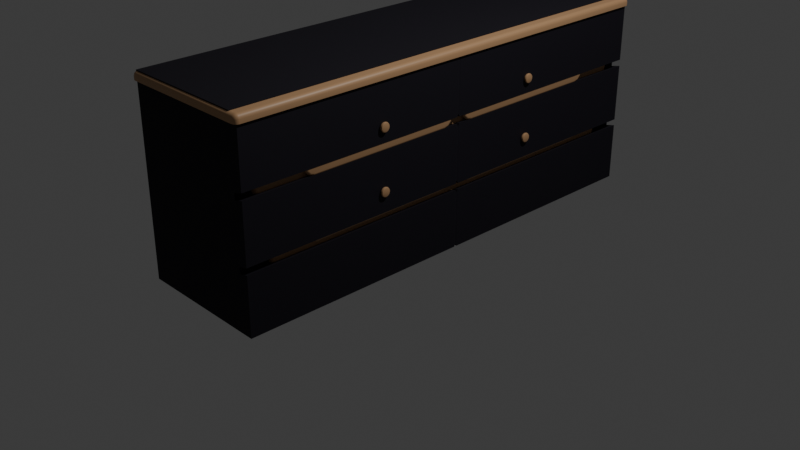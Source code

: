 # Source: shelf.blend  (saved by Blender 4.0.36; exported with 4.5.12 LTS)
import bpy
from mathutils import Matrix  # noqa: F401  (used for matrix-valued properties, if any)

bpy.ops.wm.read_factory_settings(use_empty=True)
scene = bpy.context.scene
scene.name = 'Scene'

# ---- collections
col_collection = bpy.data.collections.new('Collection'); scene.collection.children.link(col_collection)

# ---- materials (node trees are filled in below, after node groups)
mat_woodfuture = bpy.data.materials.new('WoodFuture')
mat_woodfuture.alpha_threshold = 0.0
mat_woodfuture.use_transparent_shadow = False
mat_woodfuture.roughness = 0.5
mat_woodfuture.line_color = (0.0, 0.0, 0.0, 1.0)
mat_woodpresent = bpy.data.materials.new('WoodPresent')
mat_woodpresent.use_transparent_shadow = False

# ---- node groups
ng_auto_smooth = bpy.data.node_groups.new('Auto Smooth', 'GeometryNodeTree')
_s = ng_auto_smooth.interface.new_socket(name='Geometry', in_out='OUTPUT', socket_type='NodeSocketGeometry')
_s = ng_auto_smooth.interface.new_socket(name='Geometry', in_out='INPUT', socket_type='NodeSocketGeometry')
_s = ng_auto_smooth.interface.new_socket(name='Angle', in_out='INPUT', socket_type='NodeSocketFloat')
_s.subtype = 'ANGLE'
_s.min_value = 0.0
_s.max_value = 3.142
ng_auto_smooth.is_modifier = True
_N = ng_auto_smooth.nodes; _L = ng_auto_smooth.links
n0 = _N.new('NodeGroupOutput'); n0.name = 'Group Output'; n0.location = (480, -100)
n1 = _N.new('NodeGroupInput'); n1.name = 'Group Input'; n1.location = (-420, -300)
n2 = _N.new('NodeGroupInput'); n2.name = 'Group Input.001'; n2.location = (-60, -100)
n3 = _N.new('GeometryNodeSetShadeSmooth'); n3.name = 'Set Shade Smooth'; n3.location = (120, -100)
n3.domain = 'EDGE'
n4 = _N.new('GeometryNodeSetShadeSmooth'); n4.name = 'Set Shade Smooth.001'; n4.location = (300, -100)
n5 = _N.new('GeometryNodeInputMeshEdgeAngle'); n5.name = 'Edge Angle'; n5.location = (-420, -220)
n6 = _N.new('GeometryNodeInputEdgeSmooth'); n6.name = 'Is Edge Smooth'; n6.location = (-60, -160)
n7 = _N.new('GeometryNodeInputShadeSmooth'); n7.name = 'Is Face Smooth'; n7.location = (-240, -340)
n8 = _N.new('FunctionNodeBooleanMath'); n8.name = 'Boolean Math'; n8.location = (-60, -220)
n9 = _N.new('FunctionNodeCompare'); n9.name = 'Compare'; n9.location = (-240, -180)
n9.operation = 'LESS_EQUAL'
_L.new(n5.outputs[0], n9.inputs[0])
_L.new(n4.outputs[0], n0.inputs[0])
_L.new(n1.outputs[1], n9.inputs[1])
_L.new(n9.outputs[0], n8.inputs[0])
_L.new(n7.outputs[0], n8.inputs[1])
_L.new(n2.outputs[0], n3.inputs[0])
_L.new(n6.outputs[0], n3.inputs[1])
_L.new(n3.outputs[0], n4.inputs[0])
_L.new(n8.outputs[0], n3.inputs[2])
n0.is_active_output = True

# ---- material node trees
mat_woodfuture.use_nodes = True; mat_woodfuture.node_tree.nodes.clear()
_N = mat_woodfuture.node_tree.nodes; _L = mat_woodfuture.node_tree.links
n0 = _N.new('ShaderNodeOutputMaterial'); n0.name = 'Material Output'; n0.location = (300, 300)
n1 = _N.new('ShaderNodeBsdfPrincipled'); n1.name = 'Principled BSDF'; n1.location = (10, 300)
n1.inputs[0].default_value = (0.00206, 0.0005726, 0.005773, 1.0)
n1.inputs[2].default_value = 0.7559
n1.inputs[3].default_value = 1.45
_L.new(n1.outputs[0], n0.inputs[0])
n0.is_active_output = True
mat_woodpresent.use_nodes = True; mat_woodpresent.node_tree.nodes.clear()
_N = mat_woodpresent.node_tree.nodes; _L = mat_woodpresent.node_tree.links
n0 = _N.new('ShaderNodeBsdfPrincipled'); n0.name = 'Principled BSDF'; n0.location = (10, 300)
n0.inputs[0].default_value = (0.4626, 0.2698, 0.1349, 1.0)
n1 = _N.new('ShaderNodeOutputMaterial'); n1.name = 'Material Output'; n1.location = (300, 300)
_L.new(n0.outputs[0], n1.inputs[0])
n1.is_active_output = True

# ---- world
world_world = bpy.data.worlds.new('World'); scene.world = world_world
world_world.use_nodes = True; world_world.node_tree.nodes.clear()
_N = world_world.node_tree.nodes; _L = world_world.node_tree.links
n0 = _N.new('ShaderNodeOutputWorld'); n0.name = 'World Output'; n0.location = (300, 300)
n1 = _N.new('ShaderNodeBackground'); n1.name = 'Background'; n1.location = (10, 300)
n1.inputs[0].default_value = (0.05088, 0.05088, 0.05088, 1.0)
_L.new(n1.outputs[0], n0.inputs[0])
n0.is_active_output = True
world_world.color = (0.05088, 0.05088, 0.05088)
world_world.use_sun_shadow = False
world_world.sun_shadow_jitter_overblur = 0.0

# ---- cameras
cam_camera = bpy.data.cameras.new('Camera')
cam_camera.clip_end = 100.0
cam_camera.ortho_scale = 7.314

# ---- lights
light_light = bpy.data.lights.new('Light', 'POINT')
light_light.transmission_factor = 0.0
light_light.energy = 1000.0
light_light.shadow_soft_size = 0.1
light_light.shadow_maximum_resolution = 0.006
light_light.use_absolute_resolution = True

# ---- meshes
me_cube = bpy.data.meshes.new('Cube')
me_cube.from_pydata([(0.7907, 1.3, -1.0), (0.7907, -1.3, -1.0), (-0.6216, 1.3, 1.0), (-0.6216, 1.3, -1.0), (-0.6216, -1.3, 1.0), (-0.6216, -1.3, -1.0), (0.6943, 1.3, -1.0), (0.6943, -1.3, 1.0), (0.6943, -1.3, -1.0), (0.6943, 1.3, 1.0), (0.7907, 1.3, 0.3333), (0.7907, 1.3, -0.3333), (-0.6216, -1.3, -0.3333), (-0.6216, -1.3, 0.3333), (0.7907, -1.3, 0.3333), (0.7907, -1.3, -0.3333), (-0.6216, 1.3, 0.3333), (-0.6216, 1.3, -0.3333), (0.6943, 1.3, 0.3095), (0.6943, 1.3, -0.3572), (0.6943, -1.3, 0.3095), (0.6943, -1.3, -0.3572), (0.7907, 1.3, 0.2667), (-0.6216, -1.3, 0.2667), (0.7907, -1.3, 0.2667), (-0.6216, 1.3, 0.2667), (0.6943, 1.3, 0.2428), (0.6943, -1.3, 0.2428), (0.7907, 1.3, -0.4), (0.7907, -1.3, -0.4), (-0.6216, 1.3, -0.4), (0.6943, 1.3, -0.4239), (0.6943, -1.3, -0.4239), (-0.6216, -1.3, -0.4), (-0.6216, -1.3, 0.9333), (0.7907, 1.3, 0.9333), (0.7907, -1.3, 0.9333), (-0.6216, 1.3, 0.9333), (0.6943, 1.3, 0.9095), (0.6943, -1.3, 0.9095), (-0.6216, 0.008077, -1.0), (-0.6216, -0.008077, -1.0), (-0.6216, 0.0, -1.0), (-0.6216, -0.008077, 1.0), (-0.6216, 0.008077, 1.0), (-0.6216, 0.0, 1.0), (0.7907, -0.008077, -1.0), (0.7907, 0.008077, -1.0), (0.7878, 0.0, -0.9728), (0.6943, 0.008077, -1.0), (0.6943, -0.008077, -1.0), (0.6943, 0.0, -0.9728), (0.6943, 0.008077, 1.0), (0.6943, -0.008077, 1.0), (0.6943, 0.0, 1.0), (0.7907, -0.008077, -0.3333), (0.7907, 0.008077, -0.3333), (0.7878, 0.0, -0.3065), (0.7907, -0.008077, 0.3333), (0.7907, 0.008077, 0.3333), (0.7878, 0.0, 0.3601), (-0.6216, 0.008077, -0.3333), (-0.6216, -0.008077, -0.3333), (-0.6216, 0.0, -0.3333), (-0.6216, 0.008077, 0.3333), (-0.6216, -0.008077, 0.3333), (-0.6216, 0.0, 0.3333), (0.6943, 0.008077, 0.3095), (0.6943, -0.008077, 0.3095), (0.6943, 0.0, 0.3385), (-0.6216, -0.008077, 0.2667), (-0.6216, 0.008077, 0.2667), (-0.6216, 0.0, 0.2667), (0.7907, 0.008077, 0.2667), (0.7907, -0.008077, 0.2667), (0.7878, 0.0, 0.2384), (0.6943, 0.008077, -0.3572), (0.6943, -0.008077, -0.3572), (0.6943, 0.0, -0.3282), (0.6943, 0.008077, -0.4239), (0.6943, -0.008077, -0.4239), (0.6943, 0.0, -0.4496), (-0.6216, -0.008077, -0.4), (-0.6216, 0.008077, -0.4), (-0.6216, 0.0, -0.4), (0.7907, 0.008077, -0.4), (0.7907, -0.008077, -0.4), (0.7878, 0.0, -0.4279), (0.6943, 0.008077, 0.2428), (0.6943, -0.008077, 0.2428), (0.6943, 0.0, 0.2167), (0.6943, 0.008077, 0.9095), (0.6943, -0.008077, 0.9095), (0.6943, 0.0, 0.8834), (0.7907, 0.008077, 0.9333), (0.7907, -0.008077, 0.9333), (0.7878, 0.0, 0.9051), (-0.6216, -0.008077, 0.9333), (-0.6216, 0.008077, 0.9333), (-0.6216, 0.0, 0.9333)], [], [(34, 4, 43, 97), (39, 7, 4, 34), (53, 43, 4, 7), (46, 86, 29, 1), (37, 2, 9, 38), (9, 2, 44, 52), (15, 21, 77, 55), (61, 71, 25, 17), (24, 74, 89, 27), (30, 17, 19, 31), (25, 16, 18, 26), (21, 32, 80, 77), (14, 20, 68, 58), (32, 29, 86, 80), (39, 36, 95, 92), (12, 23, 70, 62), (13, 34, 97, 65), (32, 21, 12, 33), (27, 20, 13, 23), (21, 27, 23, 12), (33, 12, 62, 82), (56, 76, 19, 11), (19, 26, 22, 11), (17, 25, 26, 19), (15, 24, 27, 21), (8, 32, 33, 5), (41, 50, 8, 5), (7, 39, 92, 53), (6, 31, 28, 0), (3, 30, 31, 6), (1, 29, 32, 8), (14, 36, 39, 20), (16, 37, 38, 18), (18, 38, 35, 10), (59, 67, 18, 10), (23, 13, 65, 70), (20, 39, 34, 13), (20, 27, 89, 68), (58, 95, 36, 14), (50, 46, 1, 8), (3, 6, 49, 40), (55, 74, 24, 15), (64, 98, 37, 16), (71, 64, 16, 25), (83, 61, 17, 30), (79, 85, 28, 31), (76, 79, 31, 19), (11, 22, 73, 56), (73, 22, 26, 88), (67, 88, 26, 18), (10, 35, 94, 59), (91, 94, 35, 38), (52, 91, 38, 9), (40, 83, 30, 3), (0, 28, 85, 47), (6, 0, 47, 49), (98, 44, 2, 37), (98, 64, 66, 99), (99, 66, 65, 97), (95, 58, 60, 96), (96, 60, 59, 94), (86, 46, 48, 87), (87, 48, 47, 85), (83, 40, 42, 84), (84, 42, 41, 82), (74, 55, 57, 75), (75, 57, 56, 73), (71, 61, 63, 72), (72, 63, 62, 70), (64, 71, 72, 66), (66, 72, 70, 65), (61, 83, 84, 63), (63, 84, 82, 62), (85, 79, 81, 87), (87, 81, 80, 86), (79, 76, 78, 81), (81, 78, 77, 80), (76, 56, 57, 78), (78, 57, 55, 77), (73, 88, 90, 75), (75, 90, 89, 74), (88, 67, 69, 90), (90, 69, 68, 89), (67, 59, 60, 69), (69, 60, 58, 68), (94, 91, 93, 96), (96, 93, 92, 95), (91, 52, 54, 93), (93, 54, 53, 92), (50, 41, 42, 51), (51, 42, 40, 49), (46, 50, 51, 48), (48, 51, 49, 47), (44, 98, 99, 45), (45, 99, 97, 43), (43, 53, 54, 45), (45, 54, 52, 44), (5, 33, 82, 41)])
_uv = me_cube.uv_layers.new(name='UVMap')
_uv.uv.foreach_set('vector', [0.6167, 0.0, 0.625, 0.0, 0.625, 0.1246, 0.6167, 0.1246, 0.6167, 0.7671, 0.625, 0.7671, 0.625, 1.0, 0.6167, 1.0, 0.6421, 0.6254, 0.875, 0.6254, 0.875, 0.75, 0.6421, 0.75, 0.375, 0.6254, 0.45, 0.6254, 0.45, 0.75, 0.375, 0.75, 0.6167, 0.25, 0.625, 0.25, 0.625, 0.4829, 0.6167, 0.4829, 0.6421, 0.5, 0.875, 0.5, 0.875, 0.6246, 0.6421, 0.6246, 0.4583, 0.75, 0.4583, 0.7671, 0.4583, 0.6255, 0.4583, 0.6254, 0.4583, 0.1254, 0.5333, 0.1254, 0.5333, 0.25, 0.4583, 0.25, 0.5333, 0.75, 0.5333, 0.6254, 0.5333, 0.6255, 0.5333, 0.7671, 0.45, 0.25, 0.4583, 0.25, 0.4583, 0.4829, 0.45, 0.4829, 0.5333, 0.25, 0.5417, 0.25, 0.5417, 0.4829, 0.5333, 0.4829, 0.4583, 0.7671, 0.45, 0.7671, 0.45, 0.6255, 0.4583, 0.6255, 0.5417, 0.75, 0.5417, 0.7671, 0.5417, 0.6255, 0.5417, 0.6254, 0.45, 0.7671, 0.45, 0.75, 0.45, 0.6254, 0.45, 0.6255, 0.6167, 0.7671, 0.6167, 0.75, 0.6167, 0.6254, 0.6167, 0.6255, 0.4583, 0.0, 0.5333, 0.0, 0.5333, 0.1246, 0.4583, 0.1246, 0.5417, 0.0, 0.6167, 0.0, 0.6167, 0.1246, 0.5417, 0.1246, 0.45, 0.7671, 0.4583, 0.7671, 0.4583, 1.0, 0.45, 1.0, 0.5333, 0.7671, 0.5417, 0.7671, 0.5417, 1.0, 0.5333, 1.0, 0.4583, 0.7671, 0.5333, 0.7671, 0.5333, 1.0, 0.4583, 1.0, 0.45, 0.0, 0.4583, 0.0, 0.4583, 0.1246, 0.45, 0.1246, 0.4583, 0.6246, 0.4583, 0.6245, 0.4583, 0.4829, 0.4583, 0.5, 0.4583, 0.4829, 0.5333, 0.4829, 0.5333, 0.5, 0.4583, 0.5, 0.4583, 0.25, 0.5333, 0.25, 0.5333, 0.4829, 0.4583, 0.4829, 0.4583, 0.75, 0.5333, 0.75, 0.5333, 0.7671, 0.4583, 0.7671, 0.375, 0.7671, 0.45, 0.7671, 0.45, 1.0, 0.375, 1.0, 0.125, 0.6254, 0.3579, 0.6254, 0.3579, 0.75, 0.125, 0.75, 0.625, 0.7671, 0.6167, 0.7671, 0.6167, 0.6255, 0.625, 0.6255, 0.375, 0.4829, 0.45, 0.4829, 0.45, 0.5, 0.375, 0.5, 0.375, 0.25, 0.45, 0.25, 0.45, 0.4829, 0.375, 0.4829, 0.375, 0.75, 0.45, 0.75, 0.45, 0.7671, 0.375, 0.7671, 0.5417, 0.75, 0.6167, 0.75, 0.6167, 0.7671, 0.5417, 0.7671, 0.5417, 0.25, 0.6167, 0.25, 0.6167, 0.4829, 0.5417, 0.4829, 0.5417, 0.4829, 0.6167, 0.4829, 0.6167, 0.5, 0.5417, 0.5, 0.5417, 0.6246, 0.5417, 0.6245, 0.5417, 0.4829, 0.5417, 0.5, 0.5333, 0.0, 0.5417, 0.0, 0.5417, 0.1246, 0.5333, 0.1246, 0.5417, 0.7671, 0.6167, 0.7671, 0.6167, 1.0, 0.5417, 1.0, 0.5417, 0.7671, 0.5333, 0.7671, 0.5333, 0.6255, 0.5417, 0.6255, 0.5417, 0.6254, 0.6167, 0.6254, 0.6167, 0.75, 0.5417, 0.75, 0.3579, 0.6254, 0.375, 0.6254, 0.375, 0.75, 0.3579, 0.75, 0.125, 0.5, 0.3579, 0.5, 0.3579, 0.6246, 0.125, 0.6246, 0.4583, 0.6254, 0.5333, 0.6254, 0.5333, 0.75, 0.4583, 0.75, 0.5417, 0.1254, 0.6167, 0.1254, 0.6167, 0.25, 0.5417, 0.25, 0.5333, 0.1254, 0.5417, 0.1254, 0.5417, 0.25, 0.5333, 0.25, 0.45, 0.1254, 0.4583, 0.1254, 0.4583, 0.25, 0.45, 0.25, 0.45, 0.6245, 0.45, 0.6246, 0.45, 0.5, 0.45, 0.4829, 0.4583, 0.6245, 0.45, 0.6245, 0.45, 0.4829, 0.4583, 0.4829, 0.4583, 0.5, 0.5333, 0.5, 0.5333, 0.6246, 0.4583, 0.6246, 0.5333, 0.6246, 0.5333, 0.5, 0.5333, 0.4829, 0.5333, 0.6245, 0.5417, 0.6245, 0.5333, 0.6245, 0.5333, 0.4829, 0.5417, 0.4829, 0.5417, 0.5, 0.6167, 0.5, 0.6167, 0.6246, 0.5417, 0.6246, 0.6167, 0.6245, 0.6167, 0.6246, 0.6167, 0.5, 0.6167, 0.4829, 0.625, 0.6245, 0.6167, 0.6245, 0.6167, 0.4829, 0.625, 0.4829, 0.375, 0.1254, 0.45, 0.1254, 0.45, 0.25, 0.375, 0.25, 0.375, 0.5, 0.45, 0.5, 0.45, 0.6246, 0.375, 0.6246, 0.3579, 0.5, 0.375, 0.5, 0.375, 0.6246, 0.3579, 0.6246, 0.6167, 0.1254, 0.625, 0.1254, 0.625, 0.25, 0.6167, 0.25, 0.6167, 0.1254, 0.5417, 0.1254, 0.5417, 0.125, 0.6167, 0.125, 0.6167, 0.125, 0.5417, 0.125, 0.5417, 0.1246, 0.6167, 0.1246, 0.6167, 0.6254, 0.5417, 0.6254, 0.5417, 0.625, 0.6167, 0.625, 0.6167, 0.625, 0.5417, 0.625, 0.5417, 0.6246, 0.6167, 0.6246, 0.45, 0.6254, 0.375, 0.6254, 0.375, 0.625, 0.45, 0.625, 0.45, 0.625, 0.375, 0.625, 0.375, 0.6246, 0.45, 0.6246, 0.45, 0.1254, 0.375, 0.1254, 0.375, 0.125, 0.45, 0.125, 0.45, 0.125, 0.375, 0.125, 0.375, 0.1246, 0.45, 0.1246, 0.5333, 0.6254, 0.4583, 0.6254, 0.4583, 0.625, 0.5333, 0.625, 0.5333, 0.625, 0.4583, 0.625, 0.4583, 0.6246, 0.5333, 0.6246, 0.5333, 0.1254, 0.4583, 0.1254, 0.4583, 0.125, 0.5333, 0.125, 0.5333, 0.125, 0.4583, 0.125, 0.4583, 0.1246, 0.5333, 0.1246, 0.5417, 0.1254, 0.5333, 0.1254, 0.5333, 0.125, 0.5417, 0.125, 0.5417, 0.125, 0.5333, 0.125, 0.5333, 0.1246, 0.5417, 0.1246, 0.4583, 0.1254, 0.45, 0.1254, 0.45, 0.125, 0.4583, 0.125, 0.4583, 0.125, 0.45, 0.125, 0.45, 0.1246, 0.4583, 0.1246, 0.45, 0.6246, 0.45, 0.6245, 0.45, 0.625, 0.45, 0.625, 0.45, 0.625, 0.45, 0.625, 0.45, 0.6255, 0.45, 0.6254, 0.45, 0.6245, 0.4583, 0.6245, 0.4583, 0.625, 0.45, 0.625, 0.45, 0.625, 0.4583, 0.625, 0.4583, 0.6255, 0.45, 0.6255, 0.4583, 0.6245, 0.4583, 0.6246, 0.4583, 0.625, 0.4583, 0.625, 0.4583, 0.625, 0.4583, 0.625, 0.4583, 0.6254, 0.4583, 0.6255, 0.5333, 0.6246, 0.5333, 0.6245, 0.5333, 0.625, 0.5333, 0.625, 0.5333, 0.625, 0.5333, 0.625, 0.5333, 0.6255, 0.5333, 0.6254, 0.5333, 0.6245, 0.5417, 0.6245, 0.5417, 0.625, 0.5333, 0.625, 0.5333, 0.625, 0.5417, 0.625, 0.5417, 0.6255, 0.5333, 0.6255, 0.5417, 0.6245, 0.5417, 0.6246, 0.5417, 0.625, 0.5417, 0.625, 0.5417, 0.625, 0.5417, 0.625, 0.5417, 0.6254, 0.5417, 0.6255, 0.6167, 0.6246, 0.6167, 0.6245, 0.6167, 0.625, 0.6167, 0.625, 0.6167, 0.625, 0.6167, 0.625, 0.6167, 0.6255, 0.6167, 0.6254, 0.6167, 0.6245, 0.625, 0.6245, 0.625, 0.625, 0.6167, 0.625, 0.6167, 0.625, 0.625, 0.625, 0.625, 0.6255, 0.6167, 0.6255, 0.3579, 0.6254, 0.125, 0.6254, 0.125, 0.625, 0.3579, 0.625, 0.3579, 0.625, 0.125, 0.625, 0.125, 0.6246, 0.3579, 0.6246, 0.375, 0.6254, 0.3579, 0.6254, 0.3579, 0.625, 0.375, 0.625, 0.375, 0.625, 0.3579, 0.625, 0.3579, 0.6246, 0.375, 0.6246, 0.625, 0.1254, 0.6167, 0.1254, 0.6167, 0.125, 0.625, 0.125, 0.625, 0.125, 0.6167, 0.125, 0.6167, 0.1246, 0.625, 0.1246, 0.875, 0.6254, 0.6421, 0.6254, 0.6421, 0.625, 0.875, 0.625, 0.875, 0.625, 0.6421, 0.625, 0.6421, 0.6246, 0.875, 0.6246, 0.375, 0.0, 0.45, 0.0, 0.45, 0.1246, 0.375, 0.1246])
me_cube.materials.append(mat_woodfuture)
me_cube.use_mirror_vertex_groups = False
me_cube.update()
me_cube_001 = bpy.data.meshes.new('Cube.001')
me_cube_001.from_pydata([(-0.6386, -2.094, -0.6379), (-0.6386, -2.146, -0.5949), (-0.6824, -2.102, -0.5941), (-0.6386, -2.117, -0.6323), (-0.6605, -2.095, -0.6319), (-0.6595, -2.117, -0.6265), (-0.6605, -2.14, -0.5946), (-0.6386, -2.136, -0.6165), (-0.6595, -2.131, -0.6154), (-0.6766, -2.098, -0.6159), (-0.6766, -2.124, -0.5944), (-0.6709, -2.119, -0.6152), (-0.6824, -2.398, 0.9563), (-0.6386, -2.442, 0.9563), (-0.6765, -2.42, 0.9563), (-0.6605, -2.436, 0.9563), (-0.6386, 2.094, -0.6379), (-0.6824, 2.102, -0.5941), (-0.6386, 2.146, -0.5949), (-0.6605, 2.095, -0.6319), (-0.6386, 2.117, -0.6323), (-0.6595, 2.117, -0.6265), (-0.6766, 2.124, -0.5944), (-0.6766, 2.098, -0.6159), (-0.6709, 2.119, -0.6152), (-0.6386, 2.136, -0.6165), (-0.6605, 2.14, -0.5946), (-0.6595, 2.131, -0.6154), (-0.6386, 2.442, 0.9563), (-0.6824, 2.398, 0.9563), (-0.6605, 2.436, 0.9563), (-0.6765, 2.42, 0.9563), (0.598, -2.094, -0.6379), (0.6418, -2.102, -0.5941), (0.598, -2.146, -0.5949), (0.6199, -2.095, -0.6319), (0.598, -2.117, -0.6323), (0.6189, -2.117, -0.6265), (0.6359, -2.124, -0.5944), (0.6359, -2.098, -0.6159), (0.6303, -2.119, -0.6152), (0.598, -2.136, -0.6165), (0.6199, -2.14, -0.5946), (0.6189, -2.131, -0.6154), (0.598, -2.442, 0.9563), (0.6418, -2.398, 0.9563), (0.6199, -2.436, 0.9563), (0.6359, -2.42, 0.9563), (0.598, 2.094, -0.6379), (0.598, 2.146, -0.5949), (0.6418, 2.102, -0.5941), (0.598, 2.117, -0.6323), (0.6199, 2.095, -0.6319), (0.6189, 2.117, -0.6265), (0.6199, 2.14, -0.5946), (0.598, 2.136, -0.6165), (0.6189, 2.131, -0.6154), (0.6359, 2.098, -0.6159), (0.6359, 2.124, -0.5944), (0.6303, 2.119, -0.6152), (0.6418, 2.398, 0.9563), (0.598, 2.442, 0.9563), (0.6359, 2.42, 0.9563), (0.6199, 2.436, 0.9563), (-0.7602, -2.47, 0.9563), (-0.7112, -2.516, 0.9563), (-0.7536, -2.493, 0.9563), (-0.7357, -2.51, 0.9563), (-0.7112, 2.516, 0.9563), (-0.7602, 2.47, 0.9563), (-0.7357, 2.51, 0.9563), (-0.7536, 2.493, 0.9563), (0.6706, -2.516, 0.9563), (0.7196, -2.47, 0.9563), (0.6951, -2.51, 0.9563), (0.713, -2.493, 0.9563), (0.7196, 2.47, 0.9563), (0.6706, 2.516, 0.9563), (0.713, 2.493, 0.9563), (0.6951, 2.51, 0.9563), (-0.7181, -2.464, 1.036), (-0.7602, -2.47, 0.9942), (-0.7392, -2.467, 1.031), (-0.7546, -2.469, 1.015), (-0.7112, -2.516, 0.9942), (-0.706, -2.474, 1.036), (-0.7106, -2.511, 1.015), (-0.7086, -2.495, 1.031), (-0.7164, -2.47, 1.036), (-0.7536, -2.493, 0.9942), (-0.735, -2.482, 1.031), (-0.7487, -2.49, 1.015), (-0.7149, -2.472, 1.036), (-0.7357, -2.51, 0.9942), (-0.7253, -2.491, 1.031), (-0.7329, -2.505, 1.015), (-0.706, 2.474, 1.036), (-0.7112, 2.516, 0.9942), (-0.7086, 2.495, 1.031), (-0.7106, 2.511, 1.015), (-0.7602, 2.47, 0.9942), (-0.7181, 2.464, 1.036), (-0.7546, 2.469, 1.015), (-0.7392, 2.467, 1.031), (-0.7357, 2.51, 0.9942), (-0.7149, 2.472, 1.036), (-0.7329, 2.505, 1.015), (-0.7253, 2.491, 1.031), (-0.7536, 2.493, 0.9942), (-0.7164, 2.47, 1.036), (-0.7487, 2.49, 1.015), (-0.735, 2.482, 1.031), (0.6654, -2.474, 1.036), (0.6706, -2.516, 0.9942), (0.668, -2.495, 1.031), (0.6699, -2.511, 1.015), (0.7196, -2.47, 0.9942), (0.6775, -2.464, 1.036), (0.714, -2.469, 1.015), (0.6986, -2.467, 1.031), (0.6951, -2.51, 0.9942), (0.6743, -2.472, 1.036), (0.6923, -2.505, 1.015), (0.6847, -2.491, 1.031), (0.713, -2.493, 0.9942), (0.6758, -2.47, 1.036), (0.7081, -2.49, 1.015), (0.6944, -2.482, 1.031), (0.6775, 2.464, 1.036), (0.7196, 2.47, 0.9942), (0.6986, 2.467, 1.031), (0.714, 2.469, 1.015), (0.6706, 2.516, 0.9942), (0.6654, 2.474, 1.036), (0.6699, 2.511, 1.015), (0.668, 2.495, 1.031), (0.713, 2.493, 0.9942), (0.6758, 2.47, 1.036), (0.7081, 2.49, 1.015), (0.6944, 2.482, 1.031), (0.6951, 2.51, 0.9942), (0.6743, 2.472, 1.036), (0.6923, 2.505, 1.015), (0.6847, 2.491, 1.031)], [], [(34, 44, 13, 1), (50, 60, 45, 33), (2, 12, 29, 17), (18, 28, 61, 49), (0, 3, 5, 4), (3, 7, 8, 5), (1, 6, 8, 7), (6, 10, 11, 8), (2, 9, 11, 10), (9, 4, 5, 11), (5, 8, 11), (16, 19, 21, 20), (19, 23, 24, 21), (17, 22, 24, 23), (22, 26, 27, 24), (18, 25, 27, 26), (25, 20, 21, 27), (21, 24, 27), (32, 35, 37, 36), (35, 39, 40, 37), (33, 38, 40, 39), (38, 42, 43, 40), (34, 41, 43, 42), (41, 36, 37, 43), (37, 40, 43), (48, 51, 53, 52), (51, 55, 56, 53), (49, 54, 56, 55), (54, 58, 59, 56), (50, 57, 59, 58), (57, 52, 53, 59), (53, 56, 59), (16, 0, 4, 19), (19, 4, 9, 23), (23, 9, 2, 17), (1, 13, 15, 6), (6, 15, 14, 10), (10, 14, 12, 2), (28, 18, 26, 30), (30, 26, 22, 31), (31, 22, 17, 29), (48, 16, 20, 51), (51, 20, 25, 55), (55, 25, 18, 49), (60, 50, 58, 62), (62, 58, 54, 63), (63, 54, 49, 61), (32, 48, 52, 35), (35, 52, 57, 39), (39, 57, 50, 33), (44, 34, 42, 46), (46, 42, 38, 47), (47, 38, 33, 45), (0, 32, 36, 3), (3, 36, 41, 7), (7, 41, 34, 1), (16, 48, 32, 0), (63, 61, 77, 79), (15, 13, 65, 67), (46, 47, 75, 74), (30, 31, 71, 70), (29, 12, 64, 69), (14, 15, 67, 66), (60, 62, 78, 76), (13, 44, 72, 65), (47, 45, 73, 75), (31, 29, 69, 71), (45, 60, 76, 73), (12, 14, 66, 64), (61, 28, 68, 77), (62, 63, 79, 78), (44, 46, 74, 72), (28, 30, 70, 68), (77, 68, 97, 132), (73, 76, 129, 116), (72, 74, 120, 113), (64, 66, 89, 81), (70, 71, 108, 104), (66, 67, 93, 89), (79, 77, 132, 140), (74, 75, 124, 120), (65, 72, 113, 84), (71, 69, 100, 108), (78, 79, 140, 136), (68, 70, 104, 97), (75, 73, 116, 124), (67, 65, 84, 93), (76, 78, 136, 129), (69, 64, 81, 100), (85, 92, 94, 87), (87, 94, 95, 86), (86, 95, 93, 84), (92, 88, 90, 94), (94, 90, 91, 95), (95, 91, 89, 93), (88, 80, 82, 90), (90, 82, 83, 91), (91, 83, 81, 89), (105, 96, 98, 107), (107, 98, 99, 106), (106, 99, 97, 104), (109, 105, 107, 111), (111, 107, 106, 110), (110, 106, 104, 108), (101, 109, 111, 103), (103, 111, 110, 102), (102, 110, 108, 100), (137, 128, 130, 139), (139, 130, 131, 138), (138, 131, 129, 136), (141, 137, 139, 143), (143, 139, 138, 142), (142, 138, 136, 140), (133, 141, 143, 135), (135, 143, 142, 134), (134, 142, 140, 132), (121, 112, 114, 123), (123, 114, 115, 122), (122, 115, 113, 120), (125, 121, 123, 127), (127, 123, 122, 126), (126, 122, 120, 124), (117, 125, 127, 119), (119, 127, 126, 118), (118, 126, 124, 116), (80, 101, 103, 82), (82, 103, 102, 83), (83, 102, 100, 81), (112, 85, 87, 114), (114, 87, 86, 115), (115, 86, 84, 113), (116, 129, 131, 118), (118, 131, 130, 119), (119, 130, 128, 117), (132, 97, 99, 134), (134, 99, 98, 135), (135, 98, 96, 133), (85, 112, 121, 125, 117, 128, 137, 141, 133, 96, 105, 109, 101, 80, 88, 92)])
me_cube_001.polygons.foreach_set('use_smooth', [True] * 138)
_uv = me_cube_001.uv_layers.new(name='UVMap')
_uv.uv.foreach_set('vector', [0.3816, 0.7583, 0.625, 0.7583, 0.625, 0.9917, 0.3816, 0.9917, 0.3817, 0.5025, 0.625, 0.5023, 0.625, 0.7477, 0.3817, 0.7475, 0.3817, 0.002502, 0.625, 0.00228, 0.625, 0.2477, 0.3817, 0.2475, 0.3816, 0.2583, 0.625, 0.2583, 0.625, 0.4917, 0.3816, 0.4917, 0.1333, 0.7474, 0.1333, 0.7488, 0.1293, 0.7488, 0.1291, 0.7475, 0.1333, 0.7488, 0.1333, 0.75, 0.1293, 0.75, 0.1293, 0.7488, 0.3816, 0.9917, 0.3814, 1.0, 0.375, 0.9957, 0.375, 0.9917, 0.3814, 0.0, 0.3817, 0.001246, 0.375, 0.001106, 0.375, 0.0, 0.3817, 0.002502, 0.375, 0.002351, 0.375, 0.001106, 0.3817, 0.001246, 0.125, 0.7476, 0.1291, 0.7475, 0.1293, 0.7488, 0.125, 0.7489, 0.1293, 0.7488, 0.1293, 0.75, 0.125, 0.7489, 0.1333, 0.5026, 0.1291, 0.5025, 0.1293, 0.5012, 0.1333, 0.5012, 0.1291, 0.5025, 0.125, 0.5024, 0.125, 0.5011, 0.1293, 0.5012, 0.3817, 0.2475, 0.3817, 0.2488, 0.375, 0.2489, 0.375, 0.2476, 0.3817, 0.2488, 0.3814, 0.2541, 0.375, 0.2543, 0.375, 0.2489, 0.3816, 0.2583, 0.375, 0.2583, 0.375, 0.2543, 0.3814, 0.2541, 0.1333, 0.5, 0.1333, 0.5012, 0.1293, 0.5012, 0.1293, 0.5, 0.1293, 0.5012, 0.125, 0.5011, 0.1293, 0.5, 0.3667, 0.7474, 0.3709, 0.7475, 0.3707, 0.7488, 0.3667, 0.7488, 0.3709, 0.7475, 0.3784, 0.7475, 0.3785, 0.7487, 0.3707, 0.7488, 0.3817, 0.7475, 0.3817, 0.7488, 0.3785, 0.7487, 0.3784, 0.7475, 0.3817, 0.7488, 0.3814, 0.7541, 0.375, 0.7543, 0.3785, 0.7487, 0.3816, 0.7583, 0.375, 0.7583, 0.375, 0.7543, 0.3814, 0.7541, 0.3667, 0.75, 0.3667, 0.7488, 0.3707, 0.7488, 0.3707, 0.75, 0.3707, 0.7488, 0.3728, 0.7489, 0.3707, 0.75, 0.3667, 0.5026, 0.3667, 0.5012, 0.3707, 0.5012, 0.3709, 0.5025, 0.3667, 0.5012, 0.3667, 0.5, 0.3707, 0.5, 0.3707, 0.5012, 0.3816, 0.4917, 0.3814, 0.4959, 0.375, 0.4957, 0.375, 0.4917, 0.3814, 0.4959, 0.3817, 0.5012, 0.3785, 0.5013, 0.375, 0.4957, 0.3817, 0.5025, 0.3784, 0.5025, 0.3785, 0.5013, 0.3817, 0.5012, 0.3784, 0.5025, 0.3709, 0.5025, 0.3707, 0.5012, 0.3785, 0.5013, 0.3707, 0.5012, 0.3707, 0.5, 0.3728, 0.5011, 0.1333, 0.5026, 0.1333, 0.7474, 0.1291, 0.7475, 0.1291, 0.5025, 0.1291, 0.5025, 0.1291, 0.7475, 0.125, 0.7476, 0.125, 0.5024, 0.375, 0.2476, 0.375, 0.002351, 0.3817, 0.002502, 0.3817, 0.2475, 0.3816, 0.9917, 0.625, 0.9917, 0.6248, 1.0, 0.3814, 1.0, 0.3814, 0.0, 0.6248, 0.0, 0.625, 0.00114, 0.3817, 0.001246, 0.3817, 0.001246, 0.625, 0.00114, 0.625, 0.00228, 0.3817, 0.002502, 0.625, 0.2583, 0.3816, 0.2583, 0.3814, 0.2541, 0.6248, 0.2541, 0.6248, 0.2541, 0.3814, 0.2541, 0.3817, 0.2488, 0.625, 0.2489, 0.625, 0.2489, 0.3817, 0.2488, 0.3817, 0.2475, 0.625, 0.2477, 0.3667, 0.5026, 0.1333, 0.5026, 0.1333, 0.5012, 0.3667, 0.5012, 0.3667, 0.5012, 0.1333, 0.5012, 0.1333, 0.5, 0.3667, 0.5, 0.375, 0.4917, 0.375, 0.2583, 0.3816, 0.2583, 0.3816, 0.4917, 0.625, 0.5023, 0.3817, 0.5025, 0.3817, 0.5012, 0.625, 0.5011, 0.625, 0.5011, 0.3817, 0.5012, 0.3814, 0.4959, 0.6248, 0.4959, 0.6248, 0.4959, 0.3814, 0.4959, 0.3816, 0.4917, 0.625, 0.4917, 0.3667, 0.7474, 0.3667, 0.5026, 0.3709, 0.5025, 0.3709, 0.7475, 0.3709, 0.7475, 0.3709, 0.5025, 0.3784, 0.5025, 0.3784, 0.7475, 0.3784, 0.7475, 0.3784, 0.5025, 0.3817, 0.5025, 0.3817, 0.7475, 0.625, 0.7583, 0.3816, 0.7583, 0.3814, 0.7541, 0.6248, 0.7541, 0.6248, 0.7541, 0.3814, 0.7541, 0.3817, 0.7488, 0.625, 0.7489, 0.625, 0.7489, 0.3817, 0.7488, 0.3817, 0.7475, 0.625, 0.7477, 0.1333, 0.7474, 0.3667, 0.7474, 0.3667, 0.7488, 0.1333, 0.7488, 0.1333, 0.7488, 0.3667, 0.7488, 0.3667, 0.75, 0.1333, 0.75, 0.375, 0.9917, 0.375, 0.7583, 0.3816, 0.7583, 0.3816, 0.9917, 0.1333, 0.5026, 0.3667, 0.5026, 0.3667, 0.7474, 0.1333, 0.7474, 0.6248, 0.4959, 0.625, 0.4917, 0.625, 0.4917, 0.6248, 0.4959, 0.6248, 1.0, 0.625, 0.9917, 0.625, 0.9917, 0.6248, 1.0, 0.6248, 0.7541, 0.625, 0.7489, 0.625, 0.7489, 0.6248, 0.7541, 0.6248, 0.2541, 0.625, 0.2489, 0.625, 0.2489, 0.6248, 0.2541, 0.625, 0.2477, 0.625, 0.00228, 0.625, 0.00228, 0.625, 0.2477, 0.625, 0.00114, 0.6248, 0.0, 0.6248, 0.0, 0.625, 0.00114, 0.625, 0.5023, 0.625, 0.5011, 0.625, 0.5011, 0.625, 0.5023, 0.625, 0.9917, 0.625, 0.7583, 0.625, 0.7583, 0.625, 0.9917, 0.625, 0.7489, 0.625, 0.7477, 0.625, 0.7477, 0.625, 0.7489, 0.625, 0.2489, 0.625, 0.2477, 0.625, 0.2477, 0.625, 0.2489, 0.625, 0.7477, 0.625, 0.5023, 0.625, 0.5023, 0.625, 0.7477, 0.625, 0.00228, 0.625, 0.00114, 0.625, 0.00114, 0.625, 0.00228, 0.625, 0.4917, 0.625, 0.2583, 0.625, 0.2583, 0.625, 0.4917, 0.625, 0.5011, 0.6248, 0.4959, 0.6248, 0.4959, 0.625, 0.5011, 0.625, 0.7583, 0.6248, 0.7541, 0.6248, 0.7541, 0.625, 0.7583, 0.625, 0.2583, 0.6248, 0.2541, 0.6248, 0.2541, 0.625, 0.2583, 0.625, 0.4917, 0.625, 0.2583, 0.625, 0.2583, 0.625, 0.4917, 0.625, 0.7477, 0.625, 0.5023, 0.625, 0.5023, 0.625, 0.7477, 0.625, 0.7583, 0.6248, 0.7541, 0.6248, 0.7541, 0.625, 0.7583, 0.625, 0.00228, 0.625, 0.00114, 0.625, 0.00114, 0.625, 0.00228, 0.6248, 0.2541, 0.625, 0.2489, 0.625, 0.2489, 0.6248, 0.2541, 0.625, 0.00114, 0.6248, 0.0, 0.6248, 0.0, 0.625, 0.00114, 0.6248, 0.4959, 0.625, 0.4917, 0.625, 0.4917, 0.6248, 0.4959, 0.6248, 0.7541, 0.625, 0.7489, 0.625, 0.7489, 0.6248, 0.7541, 0.625, 0.9917, 0.625, 0.7583, 0.625, 0.7583, 0.625, 0.9917, 0.625, 0.2489, 0.625, 0.2477, 0.625, 0.2477, 0.625, 0.2489, 0.625, 0.5011, 0.6248, 0.4959, 0.6248, 0.4959, 0.625, 0.5011, 0.625, 0.2583, 0.6248, 0.2541, 0.6248, 0.2541, 0.625, 0.2583, 0.625, 0.7489, 0.625, 0.7477, 0.625, 0.7477, 0.625, 0.7489, 0.6248, 1.0, 0.625, 0.9917, 0.625, 0.9917, 0.6248, 1.0, 0.625, 0.5023, 0.625, 0.5011, 0.625, 0.5011, 0.625, 0.5023, 0.625, 0.2477, 0.625, 0.00228, 0.625, 0.00228, 0.625, 0.2477, 0.625, 0.4385, 0.625, 0.3377, 0.6249, 0.278, 0.625, 0.5979, 0.625, 0.5979, 0.6249, 0.278, 0.6248, 0.05738, 0.625, 0.9643, 0.625, 0.992, 0.6248, 0.9995, 0.6248, 1.0, 0.625, 0.9917, 0.625, 0.3377, 0.625, 0.317, 0.625, 0.1446, 0.6249, 0.278, 0.6249, 0.278, 0.625, 0.1446, 0.625, 0.001141, 0.6248, 6.779e-05, 0.6248, 6.779e-05, 0.625, 0.001141, 0.625, 0.00114, 0.6248, 0.0, 0.625, 0.317, 0.625, 0.2795, 0.625, 0.1124, 0.625, 0.1446, 0.625, 0.1446, 0.625, 0.1124, 0.625, 0.002281, 0.625, 0.001141, 0.625, 0.001141, 0.625, 0.002281, 0.625, 0.00228, 0.625, 0.00114, 0.625, 0.2568, 0.625, 0.2585, 0.625, 0.2585, 0.6249, 0.2553, 0.6249, 0.2553, 0.625, 0.2585, 0.625, 0.2583, 0.6248, 0.2541, 0.6248, 0.2541, 0.625, 0.2583, 0.625, 0.2583, 0.6248, 0.2541, 0.625, 0.2564, 0.625, 0.2568, 0.6249, 0.2553, 0.625, 0.253, 0.625, 0.253, 0.6249, 0.2553, 0.6248, 0.2541, 0.625, 0.249, 0.625, 0.249, 0.6248, 0.2541, 0.6248, 0.2541, 0.625, 0.2489, 0.625, 0.2559, 0.625, 0.2564, 0.625, 0.253, 0.625, 0.2518, 0.625, 0.2518, 0.625, 0.253, 0.625, 0.249, 0.625, 0.2477, 0.625, 0.2477, 0.625, 0.249, 0.625, 0.2489, 0.625, 0.2477, 0.625, 0.4942, 0.625, 0.4948, 0.625, 0.4986, 0.625, 0.4973, 0.625, 0.4973, 0.625, 0.4986, 0.625, 0.5023, 0.625, 0.501, 0.625, 0.501, 0.625, 0.5023, 0.625, 0.5023, 0.625, 0.5011, 0.625, 0.4939, 0.625, 0.4942, 0.625, 0.4973, 0.6249, 0.4951, 0.6249, 0.4951, 0.625, 0.4973, 0.625, 0.501, 0.6248, 0.4959, 0.6248, 0.4959, 0.625, 0.501, 0.625, 0.5011, 0.6248, 0.4959, 0.625, 0.4922, 0.625, 0.4939, 0.6249, 0.4951, 0.625, 0.4919, 0.625, 0.4919, 0.6249, 0.4951, 0.6248, 0.4959, 0.625, 0.4917, 0.625, 0.4917, 0.6248, 0.4959, 0.6248, 0.4959, 0.625, 0.4917, 0.625, 0.7477, 0.625, 0.7487, 0.625, 0.7528, 0.6249, 0.7502, 0.6249, 0.7502, 0.625, 0.7528, 0.625, 0.7583, 0.6248, 0.7541, 0.6248, 0.7541, 0.625, 0.7583, 0.625, 0.7583, 0.6248, 0.7541, 0.625, 0.7473, 0.625, 0.7477, 0.6249, 0.7502, 0.625, 0.748, 0.625, 0.748, 0.6249, 0.7502, 0.6248, 0.7541, 0.625, 0.749, 0.625, 0.749, 0.6248, 0.7541, 0.6248, 0.7541, 0.625, 0.7489, 0.625, 0.7464, 0.625, 0.7473, 0.625, 0.748, 0.625, 0.7462, 0.625, 0.7462, 0.625, 0.748, 0.625, 0.749, 0.625, 0.7477, 0.625, 0.7477, 0.625, 0.749, 0.625, 0.7489, 0.625, 0.7477, 0.625, 0.2795, 0.625, 0.2559, 0.625, 0.2518, 0.625, 0.1124, 0.625, 0.1124, 0.625, 0.2518, 0.625, 0.2477, 0.625, 0.002281, 0.625, 0.002281, 0.625, 0.2477, 0.625, 0.2477, 0.625, 0.00228, 0.625, 0.7487, 0.625, 0.4385, 0.625, 0.5979, 0.625, 0.7528, 0.625, 0.7528, 0.625, 0.5979, 0.625, 0.9916, 0.625, 0.7583, 0.625, 0.7583, 0.625, 0.9916, 0.625, 0.9917, 0.625, 0.7583, 0.625, 0.7477, 0.625, 0.5023, 0.625, 0.5023, 0.625, 0.7477, 0.625, 0.7477, 0.625, 0.5023, 0.625, 0.4986, 0.625, 0.7462, 0.625, 0.7462, 0.625, 0.4986, 0.625, 0.4948, 0.625, 0.7464, 0.625, 0.4917, 0.625, 0.2583, 0.625, 0.2583, 0.625, 0.4917, 0.625, 0.4917, 0.625, 0.2583, 0.625, 0.2585, 0.625, 0.4919, 0.625, 0.4919, 0.625, 0.2585, 0.625, 0.2585, 0.625, 0.4922, 0.625, 0.4385, 0.625, 0.7487, 0.625, 0.7477, 0.625, 0.7473, 0.625, 0.7464, 0.625, 0.4948, 0.625, 0.4942, 0.625, 0.4939, 0.625, 0.4922, 0.625, 0.2585, 0.625, 0.2568, 0.625, 0.2564, 0.625, 0.2559, 0.625, 0.2795, 0.625, 0.317, 0.625, 0.3377])
me_cube_001.materials.append(mat_woodpresent)
me_cube_001.update()
me_cube_002 = bpy.data.meshes.new('Cube.002')
me_cube_002.from_pydata([(0.0, 0.06866, -0.07), (0.0, 0.06866, -0.5403), (0.0, 1.993, -0.5403), (0.0, 1.993, -0.07), (0.0, -1.993, -0.07), (0.0, -1.993, -0.5403), (0.0, -0.06866, -0.5403), (0.0, -0.06866, -0.07), (0.0, 0.06866, 0.5403), (0.0, 0.06866, 0.07), (0.0, 1.993, 0.07), (0.0, 1.993, 0.5403), (-0.06073, -0.1727, 0.5403), (-0.06073, -1.694, 0.5403), (-0.06073, -1.747, 0.5242), (-0.06073, -1.786, 0.4803), (-0.06073, -1.8, 0.4203), (-0.06073, -1.8, 0.19), (-0.06073, -1.786, 0.13), (-0.06073, -1.747, 0.08608), (-0.06073, -1.694, 0.07), (-0.06073, -0.1727, 0.07), (-0.06073, -0.1197, 0.08608), (-0.06073, -0.08088, 0.13), (-0.06073, -0.06668, 0.19), (-0.06073, -0.06668, 0.4203), (-0.06073, -0.08088, 0.4803), (-0.06073, -0.1197, 0.5242), (-0.02661, -1.8, 0.4203), (-0.003565, -1.787, 0.4187), (-0.01331, -1.797, 0.4199), (-0.02661, -1.694, 0.5403), (-0.003565, -1.692, 0.5269), (-0.01331, -1.694, 0.5367), (-0.02661, -1.786, 0.4803), (-0.003565, -1.774, 0.4738), (-0.01331, -1.783, 0.4786), (-0.02661, -1.747, 0.5242), (-0.003565, -1.74, 0.5124), (-0.01331, -1.745, 0.5211), (-0.02661, -1.694, 0.07), (-0.003565, -1.692, 0.08346), (-0.01331, -1.694, 0.07361), (-0.02661, -1.8, 0.19), (-0.003565, -1.787, 0.1916), (-0.01331, -1.797, 0.1904), (-0.02661, -1.747, 0.08608), (-0.003565, -1.74, 0.09789), (-0.01331, -1.745, 0.08924), (-0.02661, -1.786, 0.13), (-0.003565, -1.774, 0.1365), (-0.01331, -1.783, 0.1317), (-0.02661, -0.06668, 0.19), (-0.003565, -0.07988, 0.1916), (-0.01331, -0.07021, 0.1904), (-0.02661, -0.1727, 0.07), (-0.003565, -0.1746, 0.08346), (-0.01331, -0.1732, 0.07361), (-0.02661, -0.08088, 0.13), (-0.003565, -0.09293, 0.1365), (-0.01331, -0.08411, 0.1317), (-0.02661, -0.1197, 0.08608), (-0.003565, -0.127, 0.09789), (-0.01331, -0.1217, 0.08924), (-0.02661, -0.06668, 0.4203), (-0.003565, -0.07988, 0.4187), (-0.01331, -0.07021, 0.4199), (-0.02661, -0.1727, 0.5403), (-0.01331, -0.1732, 0.5367), (-0.003565, -0.1746, 0.5269), (-0.02661, -0.08088, 0.4803), (-0.003565, -0.09293, 0.4738), (-0.01331, -0.08411, 0.4786), (-0.02661, -0.1197, 0.5242), (-0.003565, -0.127, 0.5124), (-0.01331, -0.1217, 0.5211), (7.027e-15, -0.1766, 0.5134), (7.027e-15, -1.69, 0.5134), (7.027e-15, -1.733, 0.5006), (7.027e-15, -1.762, 0.4674), (7.027e-15, -1.774, 0.4171), (7.027e-15, -1.774, 0.1932), (7.027e-15, -1.762, 0.1429), (7.027e-15, -1.733, 0.1097), (7.027e-15, -1.69, 0.09691), (7.027e-15, -0.1766, 0.09691), (7.027e-15, -0.1343, 0.1097), (7.027e-15, -0.105, 0.1429), (7.027e-15, -0.09308, 0.1932), (7.027e-15, -0.09308, 0.4171), (7.027e-15, -0.105, 0.4674), (7.027e-15, -0.1343, 0.5006), (-6.8e-17, -0.9004, 0.311), (-6.751e-17, -0.9052, 0.3232), (-6.712e-17, -0.9142, 0.3326), (-6.687e-17, -0.9262, 0.3379), (1.977e-09, -0.9393, 0.3382), (-6.696e-17, -0.9515, 0.3334), (-6.728e-17, -0.9609, 0.3244), (-6.772e-17, -0.9662, 0.3124), (-6.822e-17, -0.9665, 0.2993), (-1.977e-09, -0.9618, 0.2871), (-1.977e-09, -0.9527, 0.2777), (-1.977e-09, -0.9407, 0.2724), (-1.977e-09, -0.9276, 0.2721), (-1.977e-09, -0.9154, 0.2769), (-1.977e-09, -0.906, 0.2859), (-1.977e-09, -0.9007, 0.2979), (0.001521, -0.898, 0.3114), (0.0242, -0.8854, 0.3137), (0.01158, -0.8891, 0.3131), (0.0242, -0.8924, 0.3316), (0.001526, -0.9031, 0.3245), (0.01158, -0.8955, 0.3296), (0.0242, -0.9056, 0.3455), (0.001533, -0.9128, 0.3347), (0.01158, -0.9077, 0.3423), (0.0242, -0.923, 0.3531), (0.001538, -0.9257, 0.3404), (0.01158, -0.9238, 0.3494), (0.0242, -0.9419, 0.3535), (0.001538, -0.9397, 0.3407), (0.01158, -0.9413, 0.3498), (0.0242, -0.9596, 0.3466), (0.001533, -0.9528, 0.3356), (0.01158, -0.9576, 0.3434), (0.0242, -0.9734, 0.3334), (0.001526, -0.9629, 0.3258), (0.01158, -0.9703, 0.3312), (0.0242, -0.9811, 0.3158), (0.001521, -0.9686, 0.313), (0.01158, -0.9774, 0.315), (0.0242, -0.9815, 0.2966), (0.001521, -0.9689, 0.2989), (0.01158, -0.9778, 0.2973), (0.0242, -0.9746, 0.2787), (0.001526, -0.9638, 0.2858), (0.01158, -0.9714, 0.2808), (0.0242, -0.9614, 0.2649), (0.001533, -0.9541, 0.2756), (0.01158, -0.9592, 0.268), (0.0242, -0.944, 0.2572), (0.001538, -0.9413, 0.27), (0.01158, -0.9432, 0.2609), (0.0242, -0.925, 0.2568), (0.001538, -0.9272, 0.2697), (0.01158, -0.9257, 0.2606), (0.0242, -0.9074, 0.2637), (0.001533, -0.9141, 0.2747), (0.01158, -0.9093, 0.2669), (0.0242, -0.8936, 0.2769), (0.001526, -0.904, 0.2845), (0.01158, -0.8966, 0.2791), (0.0242, -0.8858, 0.2945), (0.001521, -0.8983, 0.2974), (0.01158, -0.8895, 0.2953), (0.03888, -0.9005, 0.3111), (0.03448, -0.8898, 0.313), (0.03888, -0.9053, 0.3234), (0.03448, -0.8962, 0.3292), (0.03888, -0.9144, 0.3329), (0.03448, -0.9082, 0.3418), (0.03888, -0.9263, 0.3382), (0.03448, -0.9239, 0.3487), (0.03888, -0.9392, 0.3385), (0.03448, -0.9411, 0.3491), (0.03888, -0.9514, 0.3337), (0.03448, -0.9572, 0.3429), (0.03888, -0.9608, 0.3247), (0.03448, -0.9697, 0.3309), (0.03888, -0.9662, 0.3125), (0.03448, -0.9767, 0.3149), (0.03888, -0.9665, 0.2992), (0.03448, -0.9771, 0.2974), (0.03888, -0.9617, 0.2869), (0.03448, -0.9708, 0.2811), (0.03888, -0.9526, 0.2774), (0.03448, -0.9588, 0.2685), (0.03888, -0.9407, 0.2721), (0.03448, -0.943, 0.2616), (0.03888, -0.9277, 0.2719), (0.03448, -0.9258, 0.2612), (0.03888, -0.9156, 0.2766), (0.03448, -0.9098, 0.2675), (0.03888, -0.9061, 0.2857), (0.03448, -0.8972, 0.2795), (0.03888, -0.9008, 0.2978), (0.03448, -0.8902, 0.2954)], [], [(0, 1, 2, 3), (4, 5, 6, 7), (8, 9, 10, 11), (28, 16, 17, 43), (13, 12, 27, 26, 25, 24, 23, 22, 21, 20, 19, 18, 17, 16, 15, 14), (67, 12, 13, 31), (55, 21, 22, 61), (49, 18, 19, 46), (73, 27, 12, 67), (58, 23, 24, 52), (40, 20, 21, 55), (31, 13, 14, 37), (70, 26, 27, 73), (43, 17, 18, 49), (37, 14, 15, 34), (61, 22, 23, 58), (46, 19, 20, 40), (64, 25, 26, 70), (52, 24, 25, 64), (76, 69, 32, 77), (69, 68, 33, 32), (68, 67, 31, 33), (77, 32, 38, 78), (32, 33, 39, 38), (33, 31, 37, 39), (78, 38, 35, 79), (38, 39, 36, 35), (39, 37, 34, 36), (79, 35, 29, 80), (35, 36, 30, 29), (36, 34, 28, 30), (80, 29, 44, 81), (29, 30, 45, 44), (30, 28, 43, 45), (81, 44, 50, 82), (44, 45, 51, 50), (45, 43, 49, 51), (82, 50, 47, 83), (50, 51, 48, 47), (51, 49, 46, 48), (83, 47, 41, 84), (47, 48, 42, 41), (48, 46, 40, 42), (84, 41, 56, 85), (41, 42, 57, 56), (42, 40, 55, 57), (85, 56, 62, 86), (56, 57, 63, 62), (57, 55, 61, 63), (86, 62, 59, 87), (62, 63, 60, 59), (63, 61, 58, 60), (87, 59, 53, 88), (59, 60, 54, 53), (60, 58, 52, 54), (88, 53, 65, 89), (53, 54, 66, 65), (54, 52, 64, 66), (89, 65, 71, 90), (65, 66, 72, 71), (66, 64, 70, 72), (90, 71, 74, 91), (71, 72, 75, 74), (72, 70, 73, 75), (91, 74, 69, 76), (74, 75, 68, 69), (75, 73, 67, 68), (34, 15, 16, 28), (77, 78, 97, 96), (78, 79, 98, 97), (79, 80, 99, 98), (80, 81, 100, 99), (81, 82, 101, 100), (82, 83, 102, 101), (83, 84, 103, 102), (84, 85, 104, 103), (85, 86, 105, 104), (86, 87, 106, 105), (87, 88, 107, 106), (88, 89, 92, 107), (89, 90, 93, 92), (90, 91, 94, 93), (91, 76, 95, 94), (76, 77, 96, 95), (158, 160, 162, 164, 166, 168, 170, 172, 174, 176, 178, 180, 182, 184, 186, 156), (102, 139, 136, 101), (95, 118, 115, 94), (103, 142, 139, 102), (96, 121, 118, 95), (104, 145, 142, 103), (97, 124, 121, 96), (105, 148, 145, 104), (98, 127, 124, 97), (106, 151, 148, 105), (99, 130, 127, 98), (107, 154, 151, 106), (100, 133, 130, 99), (93, 112, 108, 92), (92, 108, 154, 107), (101, 136, 133, 100), (94, 115, 112, 93), (112, 113, 110, 108), (113, 111, 109, 110), (115, 116, 113, 112), (116, 114, 111, 113), (118, 119, 116, 115), (119, 117, 114, 116), (121, 122, 119, 118), (122, 120, 117, 119), (124, 125, 122, 121), (125, 123, 120, 122), (127, 128, 125, 124), (128, 126, 123, 125), (130, 131, 128, 127), (131, 129, 126, 128), (133, 134, 131, 130), (134, 132, 129, 131), (136, 137, 134, 133), (137, 135, 132, 134), (139, 140, 137, 136), (140, 138, 135, 137), (142, 143, 140, 139), (143, 141, 138, 140), (145, 146, 143, 142), (146, 144, 141, 143), (148, 149, 146, 145), (149, 147, 144, 146), (151, 152, 149, 148), (152, 150, 147, 149), (154, 155, 152, 151), (155, 153, 150, 152), (108, 110, 155, 154), (110, 109, 153, 155), (111, 159, 157, 109), (159, 158, 156, 157), (114, 161, 159, 111), (161, 160, 158, 159), (117, 163, 161, 114), (163, 162, 160, 161), (120, 165, 163, 117), (165, 164, 162, 163), (123, 167, 165, 120), (167, 166, 164, 165), (126, 169, 167, 123), (169, 168, 166, 167), (129, 171, 169, 126), (171, 170, 168, 169), (132, 173, 171, 129), (173, 172, 170, 171), (135, 175, 173, 132), (175, 174, 172, 173), (138, 177, 175, 135), (177, 176, 174, 175), (141, 179, 177, 138), (179, 178, 176, 177), (144, 181, 179, 141), (181, 180, 178, 179), (147, 183, 181, 144), (183, 182, 180, 181), (150, 185, 183, 147), (185, 184, 182, 183), (153, 187, 185, 150), (187, 186, 184, 185), (109, 157, 187, 153), (157, 156, 186, 187)])
me_cube_002.polygons.foreach_set('use_smooth', [True] * 165)
_uv = me_cube_002.uv_layers.new(name='UVMap')
_uv.uv.foreach_set('vector', [0.5573, 0.5167, 0.9427, 0.5167, 0.9427, 0.9833, 0.5573, 0.9833, 0.5573, 0.01665, 0.9427, 0.01665, 0.9427, 0.4833, 0.5573, 0.4833, 0.05735, 0.5167, 0.4427, 0.5167, 0.4427, 0.9833, 0.05735, 0.9833, 0.1557, 0.01665, 0.1557, 0.01665, 0.3443, 0.01665, 0.3443, 0.01665, 0.05735, 0.0452, 0.05735, 0.4548, 0.07052, 0.4691, 0.1065, 0.4795, 0.1557, 0.4833, 0.3443, 0.4833, 0.3935, 0.4795, 0.4295, 0.4691, 0.4427, 0.4548, 0.4427, 0.0452, 0.4295, 0.03093, 0.3935, 0.02048, 0.3443, 0.01665, 0.1557, 0.01665, 0.1065, 0.02048, 0.07052, 0.03093, 0.05735, 0.4548, 0.05735, 0.4548, 0.05735, 0.0452, 0.05735, 0.0452, 0.4427, 0.4548, 0.4427, 0.4548, 0.4295, 0.4691, 0.4295, 0.4691, 0.3935, 0.02048, 0.3935, 0.02048, 0.4295, 0.03093, 0.4295, 0.03093, 0.07052, 0.4691, 0.07052, 0.4691, 0.05735, 0.4548, 0.05735, 0.4548, 0.3935, 0.4795, 0.3935, 0.4795, 0.3443, 0.4833, 0.3443, 0.4833, 0.4427, 0.0452, 0.4427, 0.0452, 0.4427, 0.4548, 0.4427, 0.4548, 0.05735, 0.0452, 0.05735, 0.0452, 0.07052, 0.03093, 0.07052, 0.03093, 0.1065, 0.4795, 0.1065, 0.4795, 0.07052, 0.4691, 0.07052, 0.4691, 0.3443, 0.01665, 0.3443, 0.01665, 0.3935, 0.02048, 0.3935, 0.02048, 0.07052, 0.03093, 0.07052, 0.03093, 0.1065, 0.02048, 0.1065, 0.02048, 0.4295, 0.4691, 0.4295, 0.4691, 0.3935, 0.4795, 0.3935, 0.4795, 0.4295, 0.03093, 0.4295, 0.03093, 0.4427, 0.0452, 0.4427, 0.0452, 0.1557, 0.4833, 0.1557, 0.4833, 0.1065, 0.4795, 0.1065, 0.4795, 0.3443, 0.4833, 0.3443, 0.4833, 0.1557, 0.4833, 0.1557, 0.4833, 0.07939, 0.4538, 0.06837, 0.4543, 0.06837, 0.04572, 0.07939, 0.04623, 0.06837, 0.4543, 0.05741, 0.4548, 0.05741, 0.0452, 0.06837, 0.04572, 0.05741, 0.4548, 0.05735, 0.4548, 0.05735, 0.0452, 0.05741, 0.0452, 0.07939, 0.04623, 0.06837, 0.04572, 0.0802, 0.0329, 0.08988, 0.03487, 0.06837, 0.04572, 0.05741, 0.0452, 0.07071, 0.03096, 0.0802, 0.0329, 0.05741, 0.0452, 0.05735, 0.0452, 0.07052, 0.03093, 0.07071, 0.03096, 0.08988, 0.03487, 0.0802, 0.0329, 0.1118, 0.02372, 0.1171, 0.02696, 0.0802, 0.0329, 0.07071, 0.03096, 0.1066, 0.02053, 0.1118, 0.02372, 0.07071, 0.03096, 0.07052, 0.03093, 0.1065, 0.02048, 0.1066, 0.02053, 0.1171, 0.02696, 0.1118, 0.02372, 0.157, 0.02021, 0.1583, 0.02376, 0.1118, 0.02372, 0.1066, 0.02053, 0.1557, 0.01667, 0.157, 0.02021, 0.1066, 0.02053, 0.1065, 0.02048, 0.1557, 0.01665, 0.1557, 0.01667, 0.1583, 0.02376, 0.157, 0.02021, 0.343, 0.02021, 0.3417, 0.02376, 0.157, 0.02021, 0.1557, 0.01667, 0.3443, 0.01667, 0.343, 0.02021, 0.1557, 0.01667, 0.1557, 0.01665, 0.3443, 0.01665, 0.3443, 0.01667, 0.3417, 0.02376, 0.343, 0.02021, 0.3882, 0.02372, 0.3829, 0.02696, 0.343, 0.02021, 0.3443, 0.01667, 0.3934, 0.02053, 0.3882, 0.02372, 0.3443, 0.01667, 0.3443, 0.01665, 0.3935, 0.02048, 0.3934, 0.02053, 0.3829, 0.02696, 0.3882, 0.02372, 0.4198, 0.0329, 0.4101, 0.03487, 0.3882, 0.02372, 0.3934, 0.02053, 0.4293, 0.03096, 0.4198, 0.0329, 0.3934, 0.02053, 0.3935, 0.02048, 0.4295, 0.03093, 0.4293, 0.03096, 0.4101, 0.03487, 0.4198, 0.0329, 0.4316, 0.04572, 0.4206, 0.04623, 0.4198, 0.0329, 0.4293, 0.03096, 0.4426, 0.0452, 0.4316, 0.04572, 0.4293, 0.03096, 0.4295, 0.03093, 0.4427, 0.0452, 0.4426, 0.0452, 0.4206, 0.04623, 0.4316, 0.04572, 0.4316, 0.4543, 0.4206, 0.4538, 0.4316, 0.04572, 0.4426, 0.0452, 0.4426, 0.4548, 0.4316, 0.4543, 0.4426, 0.0452, 0.4427, 0.0452, 0.4427, 0.4548, 0.4426, 0.4548, 0.4206, 0.4538, 0.4316, 0.4543, 0.4198, 0.4671, 0.4101, 0.4651, 0.4316, 0.4543, 0.4426, 0.4548, 0.4293, 0.469, 0.4198, 0.4671, 0.4426, 0.4548, 0.4427, 0.4548, 0.4295, 0.4691, 0.4293, 0.469, 0.4101, 0.4651, 0.4198, 0.4671, 0.3882, 0.4763, 0.3829, 0.473, 0.4198, 0.4671, 0.4293, 0.469, 0.3934, 0.4795, 0.3882, 0.4763, 0.4293, 0.469, 0.4295, 0.4691, 0.3935, 0.4795, 0.3934, 0.4795, 0.3829, 0.473, 0.3882, 0.4763, 0.343, 0.4798, 0.3417, 0.4762, 0.3882, 0.4763, 0.3934, 0.4795, 0.3443, 0.4833, 0.343, 0.4798, 0.3934, 0.4795, 0.3935, 0.4795, 0.3443, 0.4833, 0.3443, 0.4833, 0.3417, 0.4762, 0.343, 0.4798, 0.157, 0.4798, 0.1583, 0.4762, 0.343, 0.4798, 0.3443, 0.4833, 0.1557, 0.4833, 0.157, 0.4798, 0.3443, 0.4833, 0.3443, 0.4833, 0.1557, 0.4833, 0.1557, 0.4833, 0.1583, 0.4762, 0.157, 0.4798, 0.1118, 0.4763, 0.1171, 0.473, 0.157, 0.4798, 0.1557, 0.4833, 0.1066, 0.4795, 0.1118, 0.4763, 0.1557, 0.4833, 0.1557, 0.4833, 0.1065, 0.4795, 0.1066, 0.4795, 0.1171, 0.473, 0.1118, 0.4763, 0.0802, 0.4671, 0.08988, 0.4651, 0.1118, 0.4763, 0.1066, 0.4795, 0.07071, 0.469, 0.0802, 0.4671, 0.1066, 0.4795, 0.1065, 0.4795, 0.07052, 0.4691, 0.07071, 0.469, 0.08988, 0.4651, 0.0802, 0.4671, 0.06837, 0.4543, 0.07939, 0.4538, 0.0802, 0.4671, 0.07071, 0.469, 0.05741, 0.4548, 0.06837, 0.4543, 0.07071, 0.469, 0.07052, 0.4691, 0.05735, 0.4548, 0.05741, 0.4548, 0.1065, 0.02048, 0.1065, 0.02048, 0.1557, 0.01665, 0.1557, 0.01665, 0.07939, 0.04623, 0.08988, 0.03487, 0.0, 0.0, 0.0, 0.0, 0.08988, 0.03487, 0.1171, 0.02696, 0.0, 0.0, 0.0, 0.0, 0.1171, 0.02696, 0.1583, 0.02376, 0.0, 0.0, 0.0, 0.0, 0.1583, 0.02376, 0.3417, 0.02376, 0.0, 0.0, 0.0, 0.0, 0.3417, 0.02376, 0.3829, 0.02696, 0.0, 0.0, 0.0, 0.0, 0.3829, 0.02696, 0.4101, 0.03487, 0.0, 0.0, 0.0, 0.0, 0.4101, 0.03487, 0.4206, 0.04623, 0.0, 0.0, 0.0, 0.0, 0.4206, 0.04623, 0.4206, 0.4538, 0.0, 0.0, 0.0, 0.0, 0.4206, 0.4538, 0.4101, 0.4651, 0.0, 0.0, 0.0, 0.0, 0.4101, 0.4651, 0.3829, 0.473, 0.0, 0.0, 0.0, 0.0, 0.3829, 0.473, 0.3417, 0.4762, 0.0, 0.0, 0.0, 0.0, 0.3417, 0.4762, 0.1583, 0.4762, 0.0, 0.0, 0.0, 0.0, 0.1583, 0.4762, 0.1171, 0.473, 0.0, 0.0, 0.0, 0.0, 0.1171, 0.473, 0.08988, 0.4651, 0.0, 0.0, 0.0, 0.0, 0.08988, 0.4651, 0.07939, 0.4538, 0.0, 0.0, 0.0, 0.0, 0.07939, 0.4538, 0.07939, 0.04623, 0.0, 0.0, 0.0, 0.0, 0.0, 0.0, 0.0, 0.0, 0.0, 0.0, 0.0, 0.0, 0.0, 0.0, 0.0, 0.0, 0.0, 0.0, 0.0, 0.0, 0.0, 0.0, 0.0, 0.0, 0.0, 0.0, 0.0, 0.0, 0.0, 0.0, 0.0, 0.0, 0.0, 0.0, 0.0, 0.0, 0.0, 0.0, 0.0, 0.0, 0.0, 0.0, 0.0, 0.0, 0.0, 0.0, 0.0, 0.0, 0.0, 0.0, 0.0, 0.0, 0.0, 0.0, 0.0, 0.0, 0.0, 0.0, 0.0, 0.0, 0.0, 0.0, 0.0, 0.0, 0.0, 0.0, 0.0, 0.0, 0.0, 0.0, 0.0, 0.0, 0.0, 0.0, 0.0, 0.0, 0.0, 0.0, 0.0, 0.0, 0.0, 0.0, 0.0, 0.0, 0.0, 0.0, 0.0, 0.0, 0.0, 0.0, 0.0, 0.0, 0.0, 0.0, 0.0, 0.0, 0.0, 0.0, 0.0, 0.0, 0.0, 0.0, 0.0, 0.0, 0.0, 0.0, 0.0, 0.0, 0.0, 0.0, 0.0, 0.0, 0.0, 0.0, 0.0, 0.0, 0.0, 0.0, 0.0, 0.0, 0.0, 0.0, 0.0, 0.0, 0.0, 0.0, 0.0, 0.0, 0.0, 0.0, 0.0, 0.0, 0.0, 0.0, 0.0, 0.0, 0.0, 0.0, 0.0, 0.0, 0.0, 0.0, 0.0, 0.0, 0.0, 0.0, 0.0, 0.0, 0.0, 0.0, 0.0, 0.0, 0.0, 0.0, 0.0, 0.0, 0.0, 0.0, 0.0, 0.0, 0.0, 0.0, 0.0, 0.0, 0.0, 0.0, 0.0, 0.0, 0.0, 0.0, 0.0, 0.0, 0.0, 0.0, 0.0, 0.0, 0.0, 0.0, 0.0, 0.0, 0.0, 0.0, 0.0, 0.0, 0.0, 0.0, 0.0, 0.0, 0.0, 0.0, 0.0, 0.0, 0.0, 0.0, 0.0, 0.0, 0.0, 0.0, 0.0, 0.0, 0.0, 0.0, 0.0, 0.0, 0.0, 0.0, 0.0, 0.0, 0.0, 0.0, 0.0, 0.0, 0.0, 0.0, 0.0, 0.0, 0.0, 0.0, 0.0, 0.0, 0.0, 0.0, 0.0, 0.0, 0.0, 0.0, 0.0, 0.0, 0.0, 0.0, 0.0, 0.0, 0.0, 0.0, 0.0, 0.0, 0.0, 0.0, 0.0, 0.0, 0.0, 0.0, 0.0, 0.0, 0.0, 0.0, 0.0, 0.0, 0.0, 0.0, 0.0, 0.0, 0.0, 0.0, 0.0, 0.0, 0.0, 0.0, 0.0, 0.0, 0.0, 0.0, 0.0, 0.0, 0.0, 0.0, 0.0, 0.0, 0.0, 0.0, 0.0, 0.0, 0.0, 0.0, 0.0, 0.0, 0.0, 0.0, 0.0, 0.0, 0.0, 0.0, 0.0, 0.0, 0.0, 0.0, 0.0, 0.0, 0.0, 0.0, 0.0, 0.0, 0.0, 0.0, 0.0, 0.0, 0.0, 0.0, 0.0, 0.0, 0.0, 0.0, 0.0, 0.0, 0.0, 0.0, 0.0, 0.0, 0.0, 0.0, 0.0, 0.0, 0.0, 0.0, 0.0, 0.0, 0.0, 0.0, 0.0, 0.0, 0.0, 0.0, 0.0, 0.0, 0.0, 0.0, 0.0, 0.0, 0.0, 0.0, 0.0, 0.0, 0.0, 0.0, 0.0, 0.0, 0.0, 0.0, 0.0, 0.0, 0.0, 0.0, 0.0, 0.0, 0.0, 0.0, 0.0, 0.0, 0.0, 0.0, 0.0, 0.0, 0.0, 0.0, 0.0, 0.0, 0.0, 0.0, 0.0, 0.0, 0.0, 0.0, 0.0, 0.0, 0.0, 0.0, 0.0, 0.0, 0.0, 0.0, 0.0, 0.0, 0.0, 0.0, 0.0, 0.0, 0.0, 0.0, 0.0, 0.0, 0.0, 0.0, 0.0, 0.0, 0.0, 0.0, 0.0, 0.0, 0.0, 0.0, 0.0, 0.0, 0.0, 0.0, 0.0, 0.0, 0.0, 0.0, 0.0, 0.0, 0.0, 0.0, 0.0, 0.0, 0.0, 0.0, 0.0, 0.0, 0.0, 0.0, 0.0, 0.0, 0.0, 0.0, 0.0, 0.0, 0.0, 0.0, 0.0, 0.0, 0.0, 0.0, 0.0, 0.0, 0.0, 0.0, 0.0, 0.0, 0.0, 0.0, 0.0, 0.0, 0.0, 0.0, 0.0, 0.0, 0.0, 0.0, 0.0, 0.0, 0.0, 0.0, 0.0, 0.0, 0.0, 0.0, 0.0, 0.0, 0.0, 0.0, 0.0, 0.0, 0.0, 0.0, 0.0, 0.0, 0.0, 0.0, 0.0, 0.0, 0.0, 0.0, 0.0, 0.0, 0.0, 0.0, 0.0, 0.0, 0.0, 0.0, 0.0, 0.0, 0.0, 0.0, 0.0, 0.0, 0.0, 0.0, 0.0, 0.0, 0.0, 0.0, 0.0, 0.0, 0.0, 0.0, 0.0, 0.0, 0.0, 0.0, 0.0, 0.0, 0.0, 0.0, 0.0, 0.0, 0.0, 0.0, 0.0, 0.0, 0.0, 0.0, 0.0, 0.0, 0.0, 0.0, 0.0, 0.0, 0.0, 0.0, 0.0, 0.0, 0.0, 0.0, 0.0, 0.0, 0.0, 0.0, 0.0, 0.0, 0.0, 0.0, 0.0, 0.0, 0.0, 0.0, 0.0, 0.0, 0.0, 0.0, 0.0, 0.0, 0.0, 0.0, 0.0, 0.0, 0.0, 0.0, 0.0, 0.0, 0.0, 0.0, 0.0, 0.0, 0.0, 0.0, 0.0, 0.0, 0.0, 0.0, 0.0, 0.0, 0.0, 0.0, 0.0, 0.0, 0.0, 0.0, 0.0, 0.0, 0.0, 0.0, 0.0, 0.0, 0.0, 0.0, 0.0, 0.0, 0.0, 0.0, 0.0, 0.0, 0.0, 0.0, 0.0, 0.0, 0.0, 0.0, 0.0, 0.0, 0.0, 0.0, 0.0, 0.0, 0.0, 0.0, 0.0, 0.0, 0.0, 0.0, 0.0, 0.0, 0.0, 0.0, 0.0, 0.0, 0.0, 0.0, 0.0, 0.0, 0.0, 0.0, 0.0, 0.0, 0.0, 0.0, 0.0, 0.0, 0.0, 0.0, 0.0, 0.0, 0.0, 0.0, 0.0, 0.0, 0.0, 0.0, 0.0, 0.0, 0.0, 0.0, 0.0, 0.0, 0.0, 0.0, 0.0, 0.0, 0.0, 0.0, 0.0, 0.0, 0.0, 0.0, 0.0, 0.0, 0.0, 0.0, 0.0, 0.0, 0.0, 0.0, 0.0, 0.0, 0.0, 0.0, 0.0, 0.0, 0.0, 0.0, 0.0, 0.0, 0.0, 0.0, 0.0, 0.0, 0.0, 0.0, 0.0, 0.0, 0.0, 0.0, 0.0, 0.0, 0.0, 0.0, 0.0, 0.0, 0.0, 0.0, 0.0, 0.0, 0.0, 0.0, 0.0, 0.0])
me_cube_002.materials.append(mat_woodpresent)
me_cube_002.update()
me_cylinder = bpy.data.meshes.new('Cylinder')
me_cylinder.from_pydata([(0.3862, -1.702, -0.3739), (0.3862, -1.66, -0.05285), (0.4168, -1.708, -0.3739), (0.4331, -1.669, -0.05285), (0.4428, -1.726, -0.3739), (0.4728, -1.696, -0.05285), (0.4601, -1.752, -0.3739), (0.4993, -1.736, -0.05285), (0.4662, -1.782, -0.3739), (0.5087, -1.782, -0.05285), (0.4601, -1.813, -0.3739), (0.4993, -1.829, -0.05285), (0.4428, -1.839, -0.3739), (0.4728, -1.869, -0.05285), (0.4168, -1.856, -0.3739), (0.4331, -1.896, -0.05285), (0.3862, -1.862, -0.3739), (0.3862, -1.905, -0.05285), (0.3556, -1.856, -0.3739), (0.3394, -1.896, -0.05285), (0.3296, -1.839, -0.3739), (0.2996, -1.869, -0.05285), (0.3123, -1.813, -0.3739), (0.2731, -1.829, -0.05285), (0.3062, -1.782, -0.3739), (0.2638, -1.782, -0.05285), (0.3123, -1.752, -0.3739), (0.2731, -1.736, -0.05285), (0.3296, -1.726, -0.3739), (0.2996, -1.696, -0.05285), (0.3556, -1.708, -0.3739), (0.3394, -1.669, -0.05285)], [], [(0, 1, 3, 2), (2, 3, 5, 4), (4, 5, 7, 6), (6, 7, 9, 8), (8, 9, 11, 10), (10, 11, 13, 12), (12, 13, 15, 14), (14, 15, 17, 16), (16, 17, 19, 18), (18, 19, 21, 20), (20, 21, 23, 22), (22, 23, 25, 24), (24, 25, 27, 26), (26, 27, 29, 28), (3, 1, 31, 29, 27, 25, 23, 21, 19, 17, 15, 13, 11, 9, 7, 5), (28, 29, 31, 30), (30, 31, 1, 0), (0, 2, 4, 6, 8, 10, 12, 14, 16, 18, 20, 22, 24, 26, 28, 30)])
me_cylinder.polygons.foreach_set('use_smooth', [True] * 18)
_uv = me_cylinder.uv_layers.new(name='UVMap')
_uv.uv.foreach_set('vector', [1.0, 0.5, 1.0, 1.0, 0.9375, 1.0, 0.9375, 0.5, 0.9375, 0.5, 0.9375, 1.0, 0.875, 1.0, 0.875, 0.5, 0.875, 0.5, 0.875, 1.0, 0.8125, 1.0, 0.8125, 0.5, 0.8125, 0.5, 0.8125, 1.0, 0.75, 1.0, 0.75, 0.5, 0.75, 0.5, 0.75, 1.0, 0.6875, 1.0, 0.6875, 0.5, 0.6875, 0.5, 0.6875, 1.0, 0.625, 1.0, 0.625, 0.5, 0.625, 0.5, 0.625, 1.0, 0.5625, 1.0, 0.5625, 0.5, 0.5625, 0.5, 0.5625, 1.0, 0.5, 1.0, 0.5, 0.5, 0.5, 0.5, 0.5, 1.0, 0.4375, 1.0, 0.4375, 0.5, 0.4375, 0.5, 0.4375, 1.0, 0.375, 1.0, 0.375, 0.5, 0.375, 0.5, 0.375, 1.0, 0.3125, 1.0, 0.3125, 0.5, 0.3125, 0.5, 0.3125, 1.0, 0.25, 1.0, 0.25, 0.5, 0.25, 0.5, 0.25, 1.0, 0.1875, 1.0, 0.1875, 0.5, 0.1875, 0.5, 0.1875, 1.0, 0.125, 1.0, 0.125, 0.5, 0.3418, 0.4717, 0.25, 0.49, 0.1582, 0.4717, 0.08029, 0.4197, 0.02827, 0.3418, 0.01, 0.25, 0.02827, 0.1582, 0.08029, 0.08029, 0.1582, 0.02827, 0.25, 0.01, 0.3418, 0.02827, 0.4197, 0.08029, 0.4717, 0.1582, 0.49, 0.25, 0.4717, 0.3418, 0.4197, 0.4197, 0.125, 0.5, 0.125, 1.0, 0.0625, 1.0, 0.0625, 0.5, 0.0625, 0.5, 0.0625, 1.0, 0.0, 1.0, 0.0, 0.5, 0.75, 0.49, 0.8418, 0.4717, 0.9197, 0.4197, 0.9717, 0.3418, 0.99, 0.25, 0.9717, 0.1582, 0.9197, 0.08029, 0.8418, 0.02827, 0.75, 0.01, 0.6582, 0.02827, 0.5803, 0.08029, 0.5283, 0.1582, 0.51, 0.25, 0.5283, 0.3418, 0.5803, 0.4197, 0.6582, 0.4717])
me_cylinder.materials.append(mat_woodpresent)
me_cylinder.update()

# ---- objects
ob_future = bpy.data.objects.new('Future', me_cube)
ob_light = bpy.data.objects.new('Light', light_light)
ob_camera = bpy.data.objects.new('Camera', cam_camera)
ob_present = bpy.data.objects.new('Present', me_cube_001)
ob_present_shelves = bpy.data.objects.new('Present.shelves', me_cube_002)
ob_cylinder = bpy.data.objects.new('Cylinder', me_cylinder)

# ---- transforms, parenting, visibility, modifiers, constraints
ob_future.location = (0.0, 0.0, 0.9859)
ob_future.scale = (1.0, 1.873, 1.0)
ob_future.lock_rotations_4d = False
ob_future.empty_display_type = 'ARROWS'
ob_future.lineart.crease_threshold = 0.0
ob_light.location = (4.076, 1.002, 6.89)
ob_light.rotation_euler = (0.6503, 0.05522, 1.866)
ob_light.lock_rotations_4d = False
ob_light.empty_display_type = 'ARROWS'
ob_light.color = (0.0, 0.0, 0.0, 0.0)
ob_light.lineart.crease_threshold = 0.0
ob_camera.location = (7.359, -6.926, 4.958)
ob_camera.rotation_euler = (1.109, 0.0, 0.8149)
ob_camera.lock_rotations_4d = False
ob_camera.empty_display_type = 'ARROWS'
ob_camera.color = (0.0, 0.0, 0.0, 0.0)
ob_camera.display_type = 'WIRE'
ob_camera.lineart.crease_threshold = 0.0
ob_present.location = (0.1003, 0.004302, 0.9422)
ob_present.scale = (0.989, 0.9809, 1.0)
_m = ob_present.modifiers.new('Auto Smooth', 'NODES')
_m.node_group = ng_auto_smooth
_gi = [s.identifier for s in ng_auto_smooth.interface.items_tree if s.item_type == 'SOCKET' and s.in_out == 'INPUT']
_m[_gi[1]] = 0.6981  # Angle
ob_present_shelves.location = (0.7869, 0.004302, 1.168)
_m = ob_present_shelves.modifiers.new('Mirror', 'MIRROR')
_m.use_axis = (False, True, True)
_m.use_bisect_axis = (False, True, True)
_m.use_bisect_flip_axis = (False, True, False)
_m = ob_present_shelves.modifiers.new('Auto Smooth', 'NODES')
_m.node_group = ng_auto_smooth
_gi = [s.identifier for s in ng_auto_smooth.interface.items_tree if s.item_type == 'SOCKET' and s.in_out == 'INPUT']
_m[_gi[1]] = 0.6981  # Angle
ob_cylinder.location = (0.08021, 0.004302, 0.348)
_m = ob_cylinder.modifiers.new('Mirror', 'MIRROR')
_m.use_axis = (True, True, False)
_m = ob_cylinder.modifiers.new('Auto Smooth', 'NODES')
_m.node_group = ng_auto_smooth
_gi = [s.identifier for s in ng_auto_smooth.interface.items_tree if s.item_type == 'SOCKET' and s.in_out == 'INPUT']
_m[_gi[1]] = 0.6981  # Angle

# ---- collection membership
col_collection.objects.link(ob_future)
col_collection.objects.link(ob_light)
col_collection.objects.link(ob_camera)
col_collection.objects.link(ob_present)
col_collection.objects.link(ob_present_shelves)
col_collection.objects.link(ob_cylinder)

# ---- scene / render settings (as saved in the file)
scene.camera = ob_camera
scene.frame_start = 1; scene.frame_end = 250; scene.frame_set(0)
scene.render.engine = 'BLENDER_EEVEE_NEXT'
scene.cycles.sampling_pattern = 'TABULATED_SOBOL'
bpy.context.view_layer.update()
